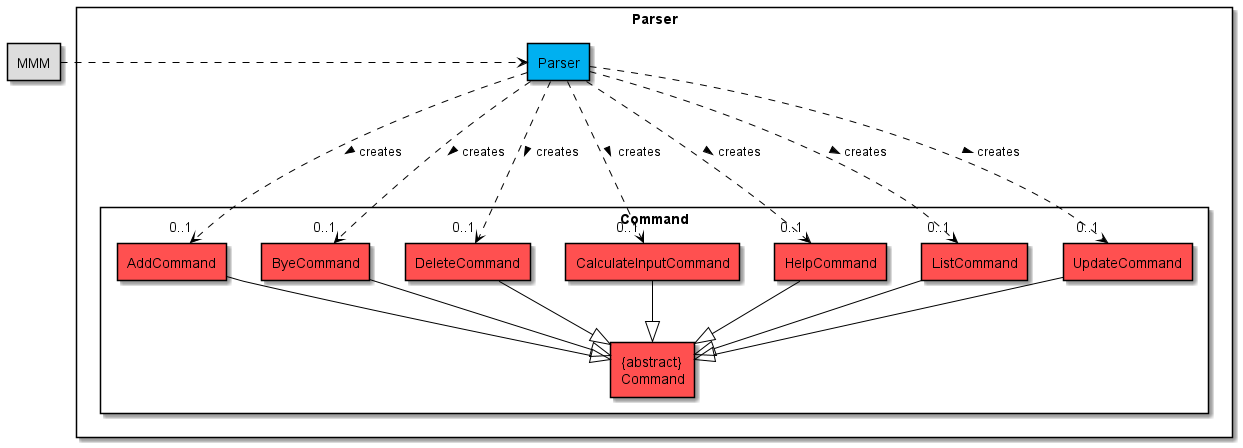

The diagram above was rendered by PlantUML. Its source (embedded in the PNG):
@startuml
!include Style.puml

skinparam componentStyle rectangle
skinparam packageStyle rectangle
skinparam ArrowColor black
skinparam groupInheritance 4

package Parser {
component Parser as parser PARSER_COLOUR

Package Command {
component "{abstract}\nCommand" as command COMMANDS_COLOUR
component "AddCommand" as addCommand COMMANDS_COLOUR
component "ByeCommand" as byeCommand COMMANDS_COLOUR
component "DeleteCommand" as deleteCommand COMMANDS_COLOUR
component "CalculateInputCommand" as calculateInputCommand COMMANDS_COLOUR
component "HelpCommand" as helpCommand COMMANDS_COLOUR
component "ListCommand" as listCommand COMMANDS_COLOUR
component "UpdateCommand" as updateCommand COMMANDS_COLOUR
}

}
component MMM MMM_COLOUR

MMM .r.> parser

parser ...> "\n0..1" addCommand: "creates >"
parser ...> "\n0..1" deleteCommand: "creates >"
parser ...> "\n0..1" byeCommand: "creates >"
parser ...> "\n0..1" calculateInputCommand: "creates >"
parser ...> "\n0..1" helpCommand: "creates >"
parser ...> "\n0..1" listCommand: "creates >"
parser ...> "\n0..1" updateCommand: "creates >"

addCommand -down-|> command
deleteCommand -down-|> command
byeCommand -down-|> command
calculateInputCommand -down-|> command
helpCommand -down-|> command
listCommand -down-|> command
updateCommand -down-|> command


@enduml